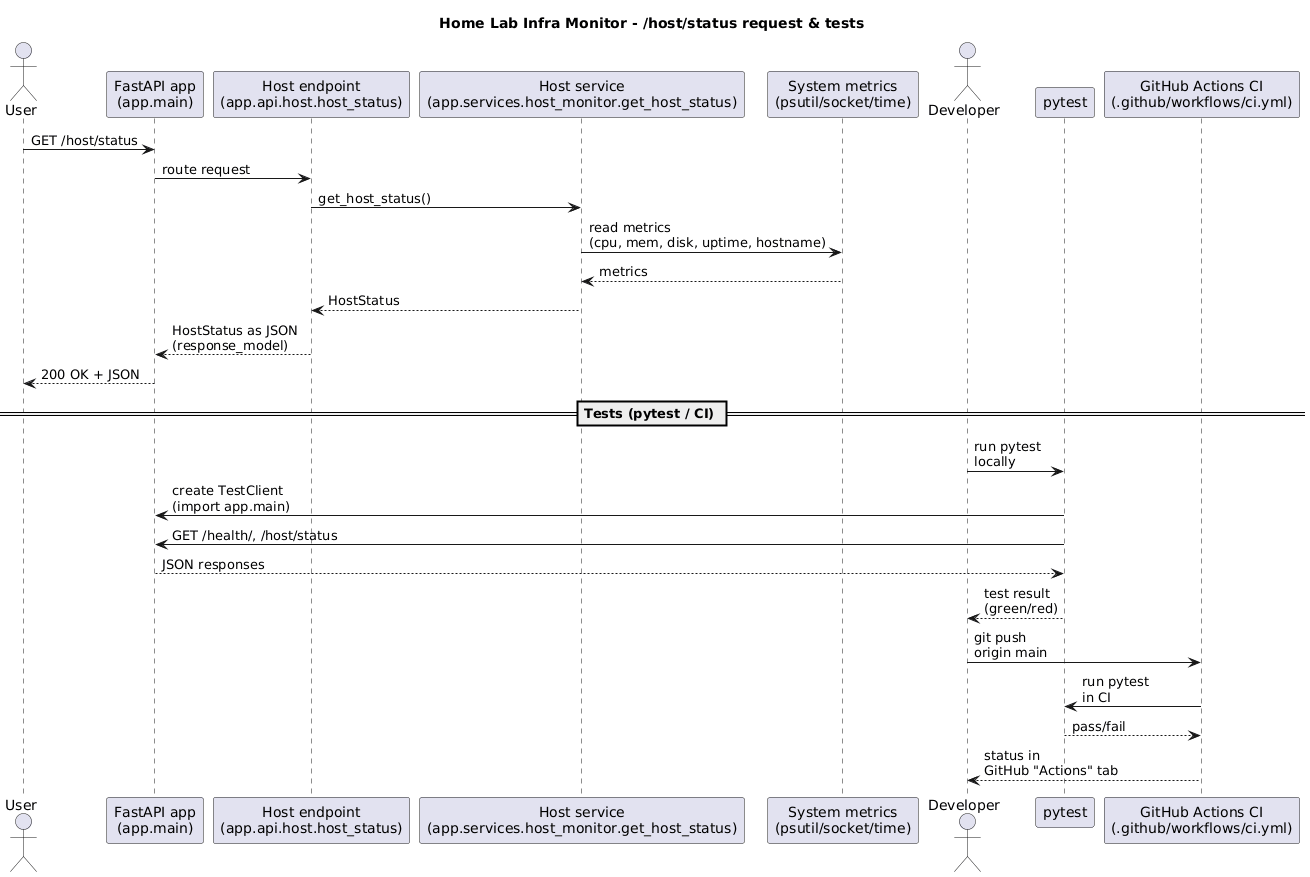

The diagram above was rendered by PlantUML. Its source (embedded in the PNG):
@startuml
title Home Lab Infra Monitor - /host/status request & tests

actor User
participant "FastAPI app\n(app.main)" as App
participant "Host endpoint\n(app.api.host.host_status)" as HostEndpoint
participant "Host service\n(app.services.host_monitor.get_host_status)" as Service
participant "System metrics\n(psutil/socket/time)" as System

User -> App : GET /host/status
App -> HostEndpoint : route request
HostEndpoint -> Service : get_host_status()
Service -> System : read metrics\n(cpu, mem, disk, uptime, hostname)
System --> Service : metrics
Service --> HostEndpoint : HostStatus
HostEndpoint --> App : HostStatus as JSON\n(response_model)
App --> User : 200 OK + JSON

== Tests (pytest / CI) ==

actor Developer as Dev
participant "pytest" as Pytest
participant "GitHub Actions CI\n(.github/workflows/ci.yml)" as Action

Dev -> Pytest : run pytest\nlocally
Pytest -> App : create TestClient\n(import app.main)
Pytest -> App : GET /health/, /host/status
App --> Pytest : JSON responses
Pytest --> Dev : test result\n(green/red)

Dev -> Action : git push\norigin main
Action -> Pytest : run pytest\nin CI
Pytest --> Action : pass/fail
Action --> Dev : status in\nGitHub "Actions" tab
@enduml